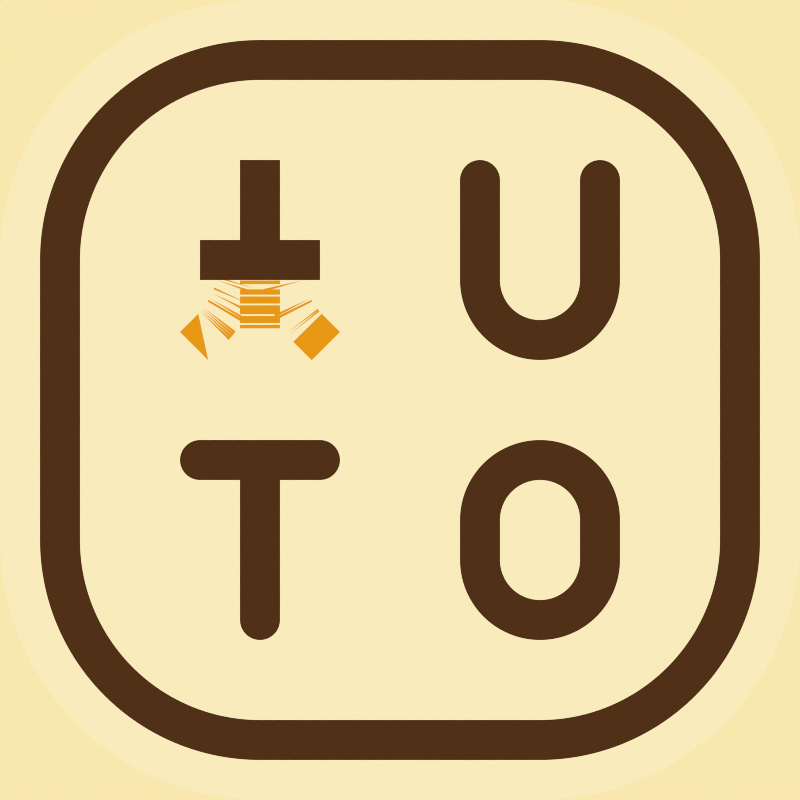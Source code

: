 # Source: acc5.blend  (saved by Blender 3.6.13; exported with 4.5.12 LTS)
import bpy
from mathutils import Matrix  # noqa: F401  (used for matrix-valued properties, if any)

bpy.ops.wm.read_factory_settings(use_empty=True)
scene = bpy.context.scene
scene.name = 'Scene'

# ---- materials (node trees are filled in below, after node groups)
mat_ico_outer = bpy.data.materials.new('ico_outer')
mat_ico_outer.diffuse_color = (1.0, 0.8879, 0.5906, 1.0)
mat_ico_outer.roughness = 1.0
mat_ico_inner = bpy.data.materials.new('ico_inner')
mat_ico_inner.diffuse_color = (1.0, 0.4508, 0.01161, 1.0)
mat_ico_inner.roughness = 1.0
mat_ico_bg = bpy.data.materials.new('ico_bg')
mat_ico_bg.diffuse_color = (0.08022, 0.02956, 0.008023, 1.0)
mat_ico_bg.roughness = 1.0

# ---- node groups
ng_nodegroup = bpy.data.node_groups.new('NodeGroup', 'ShaderNodeTree')
_s = ng_nodegroup.interface.new_socket(name='Result', in_out='OUTPUT', socket_type='NodeSocketColor')
_s.default_value = (0.0, 0.0, 0.0, 0.0)
_s = ng_nodegroup.interface.new_socket(name='Factor', in_out='INPUT', socket_type='NodeSocketFloat')
_s.subtype = 'FACTOR'
_s.min_value = 0.0
_s.max_value = 1.0
_N = ng_nodegroup.nodes; _L = ng_nodegroup.links
n0 = _N.new('NodeGroupOutput'); n0.name = 'Group Output'; n0.location = (372, 0)
n1 = _N.new('NodeGroupInput'); n1.name = 'Group Input'; n1.location = (-382, 0)
n2 = _N.new('ShaderNodeMix'); n2.name = 'Mix'; n2.location = (182, 88)
n2.data_type = 'RGBA'
n3 = _N.new('ShaderNodeRGB'); n3.name = 'RGB'; n3.location = (-176, 328)
n3.outputs[0].default_value = (0.9473, 0.8308, 0.4969, 1.0)
n4 = _N.new('ShaderNodeRGB'); n4.name = 'RGB.003'; n4.location = (-178, 117)
n4.outputs[0].default_value = (1.0, 1.0, 1.0, 1.0)
n5 = _N.new('ShaderNodeRGB'); n5.name = 'RGB.002'; n5.location = (-182, -328)
n5.outputs[0].default_value = (0.1683, 0.06125, 0.01681, 1.0)
n6 = _N.new('ShaderNodeRGB'); n6.name = 'RGB.001'; n6.location = (-176, -111)
n6.outputs[0].default_value = (0.08022, 0.02956, 0.008023, 1.0)
_L.new(n6.outputs[0], n2.inputs[7])
_L.new(n3.outputs[0], n2.inputs[6])
_L.new(n2.outputs[2], n0.inputs[0])
_L.new(n1.outputs[0], n2.inputs[0])
n0.is_active_output = True

# ---- material node trees
mat_ico_outer.use_nodes = True; mat_ico_outer.node_tree.nodes.clear()
_N = mat_ico_outer.node_tree.nodes; _L = mat_ico_outer.node_tree.links
n0 = _N.new('ShaderNodeOutputMaterial'); n0.name = 'Material Output'; n0.location = (300, 300)
n1 = _N.new('ShaderNodeEmission'); n1.name = 'Emission'; n1.location = (48, 253)
n2 = _N.new('ShaderNodeGroup'); n2.name = 'Group'; n2.location = (-190, 230)
n2.node_tree = ng_nodegroup
n2.inputs[0].default_value = 1.0
_L.new(n1.outputs[0], n0.inputs[0])
_L.new(n2.outputs[0], n1.inputs[0])
n0.is_active_output = True
mat_ico_inner.use_nodes = True; mat_ico_inner.node_tree.nodes.clear()
_N = mat_ico_inner.node_tree.nodes; _L = mat_ico_inner.node_tree.links
n0 = _N.new('ShaderNodeOutputMaterial'); n0.name = 'Material Output'; n0.location = (300, 300)
n1 = _N.new('ShaderNodeEmission'); n1.name = 'Emission'; n1.location = (48, 253)
n2 = _N.new('ShaderNodeRGB'); n2.name = 'RGB'; n2.location = (-470, 253)
n2.outputs[0].default_value = (0.7991, 0.3185, 0.007499, 1.0)
n3 = _N.new('ShaderNodeRGB'); n3.name = 'RGB.001'; n3.location = (-226, 237)
n3.outputs[0].default_value = (0.624, 0.2502, 0.009134, 1.0)
_L.new(n1.outputs[0], n0.inputs[0])
_L.new(n2.outputs[0], n1.inputs[0])
n0.is_active_output = True
mat_ico_bg.use_nodes = True; mat_ico_bg.node_tree.nodes.clear()
_N = mat_ico_bg.node_tree.nodes; _L = mat_ico_bg.node_tree.links
n0 = _N.new('ShaderNodeOutputMaterial'); n0.name = 'Material Output'; n0.location = (300, 300)
n1 = _N.new('ShaderNodeEmission'); n1.name = 'Emission'; n1.location = (48, 253)
n2 = _N.new('ShaderNodeGroup'); n2.name = 'Group'; n2.location = (-271, 251)
n2.width = 203
n2.node_tree = ng_nodegroup
n2.inputs[0].default_value = 0.0
_L.new(n1.outputs[0], n0.inputs[0])
_L.new(n2.outputs[0], n1.inputs[0])
n0.is_active_output = True

# ---- world
world_world = bpy.data.worlds.new('World'); scene.world = world_world
world_world.use_nodes = True; world_world.node_tree.nodes.clear()
_N = world_world.node_tree.nodes; _L = world_world.node_tree.links
n0 = _N.new('ShaderNodeBackground'); n0.name = 'Background'; n0.location = (-220, 120)
n0.inputs[0].default_value = (0.9473, 0.807, 0.4179, 1.0)
n1 = _N.new('ShaderNodeOutputWorld'); n1.name = 'World Output'; n1.location = (80, 120)
_L.new(n0.outputs[0], n1.inputs[0])
n1.is_active_output = True
world_world.use_sun_shadow = False
world_world.sun_shadow_jitter_overblur = 0.0

# ---- cameras
cam_camera = bpy.data.cameras.new('Camera')
cam_camera.type = 'ORTHO'
cam_camera.passepartout_alpha = 0.75
cam_camera.ortho_scale = 20.0
cam_camera.show_name = True
cam_camera.show_composition_center_diagonal = True
cam_camera.show_composition_thirds = True

# ---- meshes
me_plane = bpy.data.meshes.new('Plane')
me_plane.from_pydata([(-9.0, -9.0, 0.0), (9.0, -9.0, 0.0), (-9.0, 9.0, 0.0), (9.0, 9.0, 0.0)], [(2, 0), (0, 1), (1, 3), (3, 2)], [])
_uv = me_plane.uv_layers.new(name='UVMap')
_uv.uv.foreach_set('vector', [])
me_plane.materials.append(mat_ico_outer)
me_plane.update()
me_plane_001 = bpy.data.meshes.new('Plane.001')
me_plane_001.from_pydata([(2.5, 2.0, 0.0), (4.5, 2.0, 0.0), (2.5, 6.0, 0.0), (4.5, 6.0, 0.0)], [(2, 0), (0, 1), (1, 3)], [])
_uv = me_plane_001.uv_layers.new(name='UVMap')
_uv.uv.foreach_set('vector', [])
me_plane_001.materials.append(mat_ico_outer)
me_plane_001.update()
me_plane_002 = bpy.data.meshes.new('Plane.002')
me_plane_002.from_pydata([(1.5, -6.0, 0.0), (5.5, -6.0, 0.0), (1.5, -1.0, 0.0), (5.5, -1.0, 0.0)], [(2, 0), (0, 1), (1, 3), (3, 2)], [])
_uv = me_plane_002.uv_layers.new(name='UVMap')
_uv.uv.foreach_set('vector', [])
me_plane_002.materials.append(mat_ico_outer)
me_plane_002.update()
me_plane_003 = bpy.data.meshes.new('Plane.003')
me_plane_003.from_pydata([(-3.0, -6.0, 0.0), (-3.0, -1.0, 0.0), (-5.5, -2.0, 0.0), (-1.5, -2.0, 0.0)], [(1, 0), (3, 2)], [])
_uv = me_plane_003.uv_layers.new(name='UVMap')
_uv.uv.foreach_set('vector', [])
me_plane_003.materials.append(mat_ico_outer)
me_plane_003.update()
me_plane_004 = bpy.data.meshes.new('Plane.004')
me_plane_004.from_pydata([(-3.0, 3.0, 0.0), (-3.0, 6.0, 0.0), (-3.0, 3.0, 1.0), (-3.0, 6.0, 1.0), (-5.0, 4.0, 0.0), (-2.0, 4.0, 0.0), (-5.0, 4.0, 1.0), (-2.0, 4.0, 1.0)], [], [(1, 0, 2, 3), (5, 7, 6, 4)])
_uv = me_plane_004.uv_layers.new(name='UVMap')
_uv.uv.foreach_set('vector', [0.0, 0.0, 0.0, 0.0, 0.0, 0.0, 0.0, 0.0, 0.0, 0.0, 0.0, 0.0, 0.0, 0.0, 0.0, 0.0])
me_plane_004.materials.append(mat_ico_outer)
me_plane_004.update()
me_plane_006 = bpy.data.meshes.new('Plane.006')
me_plane_006.from_pydata([(-5.5, 1.7, -1.0), (-4.5, 4.0, -1.0), (-1.5, 1.7, -1.0), (-2.5, 4.0, -1.0), (-5.5, 1.7, 0.0), (-4.5, 4.0, 0.0), (-1.5, 1.7, 0.0), (-2.5, 4.0, 0.0), (-4.5, 2.7, -1.0), (-4.5, 2.7, 0.0), (-2.5, 2.7, -1.0), (-2.5, 2.7, 0.0), (-4.0, 1.0, -1.0), (-4.0, 4.0, -1.0), (-4.0, 1.0, 0.0), (-4.0, 4.0, 0.0), (-4.0, 2.5, -1.0), (-4.0, 2.5, 0.0)], [], [(8, 1, 5, 9), (10, 11, 7, 3), (0, 8, 9, 4), (2, 6, 11, 10), (16, 13, 15, 17), (12, 16, 17, 14)])
_uv = me_plane_006.uv_layers.new(name='UVMap')
_uv.uv.foreach_set('vector', [0.0, 0.0, 0.0, 0.0, 0.0, 0.0, 0.0, 0.0, 0.0, 0.0, 0.0, 0.0, 0.0, 0.0, 0.0, 0.0, 0.0, 0.0, 0.0, 0.0, 0.0, 0.0, 0.0, 0.0, 0.0, 0.0, 0.0, 0.0, 0.0, 0.0, 0.0, 0.0, 0.0, 0.0, 0.0, 0.0, 0.0, 0.0, 0.0, 0.0, 0.0, 0.0, 0.0, 0.0, 0.0, 0.0, 0.0, 0.0])
me_plane_006.materials.append(mat_ico_inner)
me_plane_006.update()
me_plane_007 = bpy.data.meshes.new('Plane.007')
me_plane_007.from_pydata([(-10.0, -10.0, 0.0), (10.0, -10.0, 0.0), (-10.0, 10.0, 0.0), (10.0, 10.0, 0.0)], [], [(0, 1, 3, 2)])
_uv = me_plane_007.uv_layers.new(name='UVMap')
_uv.uv.foreach_set('vector', [0.0, 0.0, 1.0, 0.0, 1.0, 1.0, 0.0, 1.0])
me_plane_007.materials.append(mat_ico_bg)
me_plane_007.update()

# ---- objects
ob_camera = bpy.data.objects.new('Camera', cam_camera)
ob_plane = bpy.data.objects.new('Plane', me_plane)
ob_plane_001 = bpy.data.objects.new('Plane.001', me_plane_001)
ob_plane_002 = bpy.data.objects.new('Plane.002', me_plane_002)
ob_plane_003 = bpy.data.objects.new('Plane.003', me_plane_003)
ob_plane_004 = bpy.data.objects.new('Plane.004', me_plane_004)
ob_plane_005 = bpy.data.objects.new('Plane.005', me_plane_006)
ob_plane_006 = bpy.data.objects.new('Plane.006', me_plane_007)

# ---- transforms, parenting, visibility, modifiers, constraints
ob_camera.location = (0.0, 0.0, 20.0)
ob_camera.lineart.crease_threshold = 0.0
ob_plane.location = (0.0, 0.0, 0.0)
_m = ob_plane.modifiers.new('Screw', 'SCREW')
_m.steps = 1
_m.render_steps = 1
_m.angle = 0.0
_m.screw_offset = 2.0
_m.use_normal_calculate = True
_m.use_smooth_shade = False
_m = ob_plane.modifiers.new('Bevel', 'BEVEL')
_m.width = 5.5
_m.width_pct = 5.5
_m.segments = 64
_m = ob_plane.modifiers.new('Solidify', 'SOLIDIFY')
_m.thickness = 1.0
_m.use_even_offset = True
ob_plane_001.location = (0.0, 0.0, 0.0)
_m = ob_plane_001.modifiers.new('Bevel', 'BEVEL')
_m.width = 4.0
_m.width_pct = 4.0
_m.segments = 64
_m.affect = 'VERTICES'
_m.offset_type = 'WIDTH'
_m = ob_plane_001.modifiers.new('Weld', 'WELD')
_m = ob_plane_001.modifiers.new('Screw', 'SCREW')
_m.steps = 1
_m.render_steps = 1
_m.angle = 0.0
_m.screw_offset = 1.0
_m.use_normal_calculate = True
_m.use_smooth_shade = False
_m = ob_plane_001.modifiers.new('Solidify', 'SOLIDIFY')
_m.thickness = 1.0
_m.offset = 1.0
_m.use_even_offset = True
_m = ob_plane_001.modifiers.new('Bevel.001', 'BEVEL')
_m.width = 1.0
_m.width_pct = 1.0
_m.segments = 16
ob_plane_002.location = (0.0, 0.0, 0.0)
_m = ob_plane_002.modifiers.new('Bevel', 'BEVEL')
_m.width = 10.38
_m.width_pct = 10.38
_m.segments = 64
_m.affect = 'VERTICES'
_m.offset_type = 'WIDTH'
_m = ob_plane_002.modifiers.new('Weld', 'WELD')
_m = ob_plane_002.modifiers.new('Screw', 'SCREW')
_m.steps = 1
_m.render_steps = 1
_m.angle = 0.0
_m.screw_offset = 1.0
_m.use_normal_calculate = True
_m.use_smooth_shade = False
_m = ob_plane_002.modifiers.new('Solidify', 'SOLIDIFY')
_m.thickness = 1.0
_m.offset = 1.0
_m.use_even_offset = True
_m = ob_plane_002.modifiers.new('Bevel.001', 'BEVEL')
_m.width = 1.0
_m.width_pct = 1.0
_m.segments = 16
ob_plane_003.location = (0.0, 0.0, 0.0)
_m = ob_plane_003.modifiers.new('Bevel', 'BEVEL')
_m.width = 4.0
_m.width_pct = 4.0
_m.segments = 64
_m.affect = 'VERTICES'
_m.offset_type = 'WIDTH'
_m = ob_plane_003.modifiers.new('Weld', 'WELD')
_m = ob_plane_003.modifiers.new('Screw', 'SCREW')
_m.steps = 1
_m.render_steps = 1
_m.angle = 0.0
_m.screw_offset = 1.0
_m.use_normal_calculate = True
_m.use_smooth_shade = False
_m = ob_plane_003.modifiers.new('Solidify', 'SOLIDIFY')
_m.thickness = 1.0
_m.offset = 1.0
_m.use_even_offset = True
_m = ob_plane_003.modifiers.new('Bevel.001', 'BEVEL')
_m.width = 1.0
_m.width_pct = 1.0
_m.segments = 16
ob_plane_004.location = (0.0, 0.0, 0.0)
ob_plane_004.pass_index = 1
_vg = ob_plane_004.vertex_groups.new(name='BEND')
_m = ob_plane_004.modifiers.new('Bevel.002', 'BEVEL')
_m.width = 1.5
_m.width_pct = 1.5
_m.segments = 16
_m.limit_method = 'VGROUP'
_m.vertex_group = 'BEND'
_m.offset_type = 'WIDTH'
_m = ob_plane_004.modifiers.new('Weld', 'WELD')
_m.show_render = False
_m = ob_plane_004.modifiers.new('Solidify', 'SOLIDIFY')
_m.thickness = 1.0
_m.offset = 1.0
_m.use_even_offset = True
_m = ob_plane_004.modifiers.new('Bevel.001', 'BEVEL')
_m.width = 1.0
_m.width_pct = 1.0
_m.segments = 16
_m.limit_method = 'WEIGHT'
ob_plane_005.location = (0.0, 0.0, 0.0)
ob_plane_005.pass_index = 1
_vg = ob_plane_005.vertex_groups.new(name='BEND')
_vg.add([8, 9, 10, 11, 16, 17], 1.0, 'REPLACE')
_m = ob_plane_005.modifiers.new('Bevel.002', 'BEVEL')
_m.width = 1.419
_m.width_pct = 1.419
_m.segments = 32
_m.limit_method = 'VGROUP'
_m.vertex_group = 'BEND'
_m.offset_type = 'WIDTH'
_m = ob_plane_005.modifiers.new('Weld', 'WELD')
_m.show_render = False
_m = ob_plane_005.modifiers.new('Solidify', 'SOLIDIFY')
_m.thickness = 1.0
_m.offset = 1.0
_m.use_even_offset = True
_m = ob_plane_005.modifiers.new('Bevel.001', 'BEVEL')
_m.width = 1.0
_m.width_pct = 1.0
_m.segments = 16
_m.limit_method = 'WEIGHT'
ob_plane_006.location = (0.0, 0.0, 0.0)
_m = ob_plane_006.modifiers.new('Bevel', 'BEVEL')
_m.width = 6.5
_m.width_pct = 6.5
_m.segments = 32
_m.affect = 'VERTICES'

# ---- collection membership
scene.collection.objects.link(ob_camera)
scene.collection.objects.link(ob_plane)
scene.collection.objects.link(ob_plane_001)
scene.collection.objects.link(ob_plane_002)
scene.collection.objects.link(ob_plane_003)
scene.collection.objects.link(ob_plane_004)
scene.collection.objects.link(ob_plane_005)
scene.collection.objects.link(ob_plane_006)

# ---- scene / render settings (as saved in the file)
scene.camera = ob_camera
scene.frame_start = 1; scene.frame_end = 250; scene.frame_set(1)
scene.render.engine = 'CYCLES'
scene.render.image_settings.compression = 100
scene.render.image_settings.exr_codec = 'NONE'
scene.render.resolution_x = 16
scene.render.resolution_y = 16
scene.render.film_transparent = True
scene.render.use_border = True
scene.render.simplify_subdivision_render = 0
scene.render.simplify_child_particles_render = 0.0
scene.cycles.use_denoising = False
scene.cycles.samples = 300
scene.cycles.sampling_pattern = 'TABULATED_SOBOL'
scene.cycles.auto_scrambling_distance = True
scene.cycles.filter_width = 1.0
scene.view_settings.view_transform = 'Standard'
bpy.context.view_layer.update()
